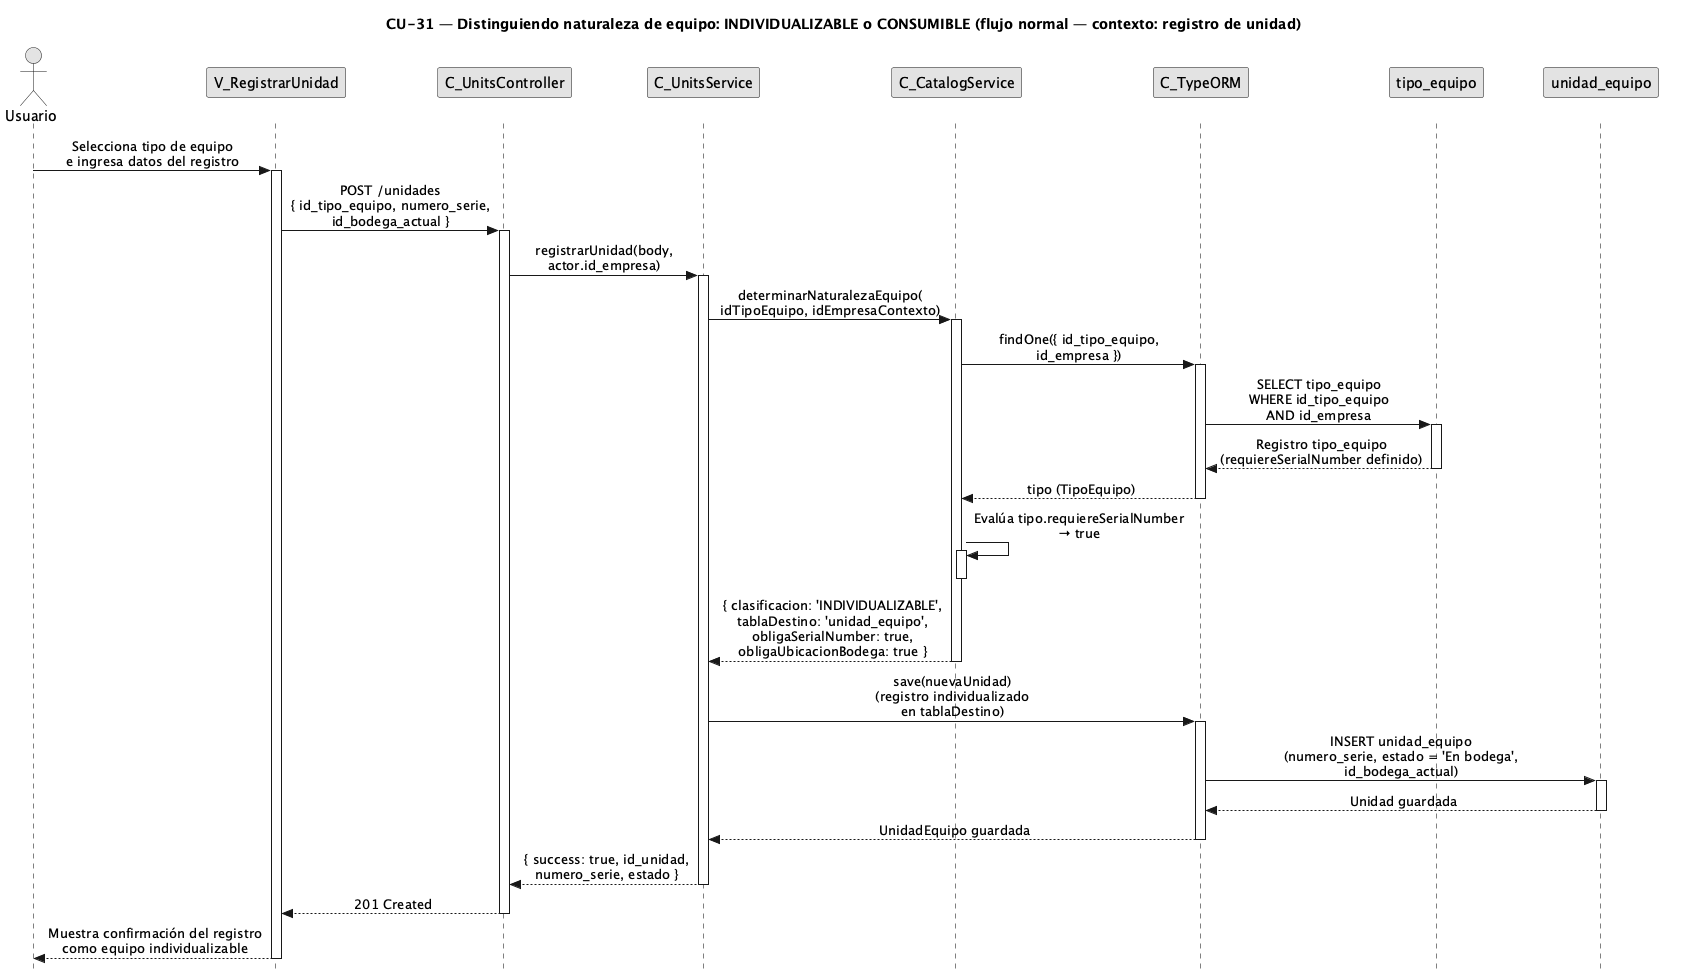

The diagram above was rendered by PlantUML. Its source (embedded in the PNG):
@startuml CU31-normal
title CU-31 — Distinguiendo naturaleza de equipo: INDIVIDUALIZABLE o CONSUMIBLE (flujo normal — contexto: registro de unidad)

skinparam style strictuml
skinparam monochrome true
skinparam shadowing false
skinparam sequenceMessageAlign center
<style>
sequenceDiagram {
  participant {
    margin 25
  }
  actor {
    margin 20
  }
}
</style>
skinparam sequence {
  MessageAlign center
  LifeLineBorderColor black
}
hide footbox

actor "Usuario" as user
participant "V_RegistrarUnidad" as view
participant "C_UnitsController" as ctrl
participant "C_UnitsService" as units
participant "C_CatalogService" as catalog
participant "C_TypeORM" as orm
participant "tipo_equipo" as tent
participant "unidad_equipo" as uent

user -> view : Selecciona tipo de equipo\ne ingresa datos del registro
activate view

view -> ctrl : POST /unidades\n{ id_tipo_equipo, numero_serie,\nid_bodega_actual }
activate ctrl

ctrl -> units : registrarUnidad(body,\nactor.id_empresa)
activate units

units -> catalog : determinarNaturalezaEquipo(\nidTipoEquipo, idEmpresaContexto)
activate catalog

catalog -> orm : findOne({ id_tipo_equipo,\nid_empresa })
activate orm

orm -> tent : SELECT tipo_equipo\nWHERE id_tipo_equipo\nAND id_empresa
activate tent
tent --> orm : Registro tipo_equipo\n(requiereSerialNumber definido)
deactivate tent

orm --> catalog : tipo (TipoEquipo)
deactivate orm

catalog -> catalog : Evalúa tipo.requiereSerialNumber\n→ true
activate catalog
deactivate catalog

catalog --> units : { clasificacion: 'INDIVIDUALIZABLE',\ntablaDestino: 'unidad_equipo',\nobligaSerialNumber: true,\nobligaUbicacionBodega: true }
deactivate catalog

units -> orm : save(nuevaUnidad)\n(registro individualizado\nen tablaDestino)
activate orm

orm -> uent : INSERT unidad_equipo\n(numero_serie, estado = 'En bodega',\nid_bodega_actual)
activate uent
uent --> orm : Unidad guardada
deactivate uent

orm --> units : UnidadEquipo guardada
deactivate orm

units --> ctrl : { success: true, id_unidad,\nnumero_serie, estado }
deactivate units

ctrl --> view : 201 Created
deactivate ctrl

view --> user : Muestra confirmación del registro\ncomo equipo individualizable
deactivate view

@enduml